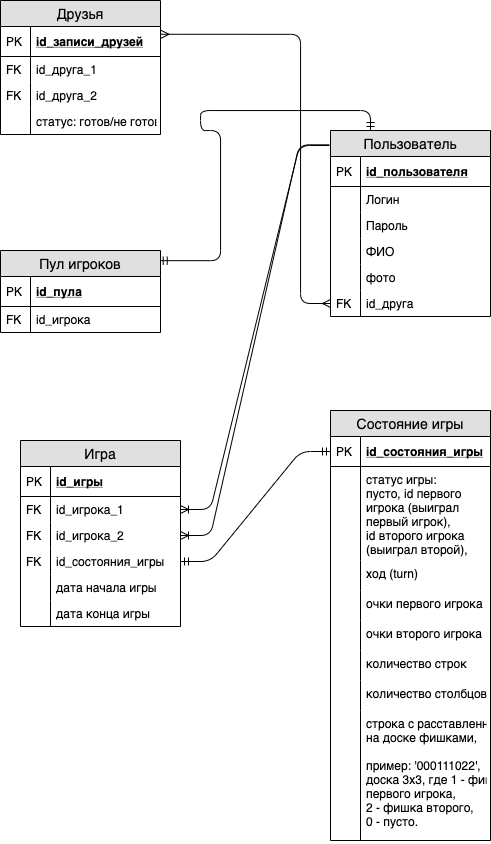

The diagram above was exported from draw.io. Its source (the exported page's mxGraphModel, read from the mxfile embedded in the PNG):
<mxGraphModel dx="1113" dy="551" grid="1" gridSize="10" guides="1" tooltips="1" connect="1" arrows="1" fold="1" page="1" pageScale="1" pageWidth="827" pageHeight="1169" math="0" shadow="0">
  <root>
    <mxCell id="0" />
    <mxCell id="1" parent="0" />
    <mxCell id="2DsCAxV9u53wBIAgCYJo-16" value="Пользователь" style="swimlane;fontStyle=0;childLayout=stackLayout;horizontal=1;startSize=26;fillColor=#e0e0e0;horizontalStack=0;resizeParent=1;resizeParentMax=0;resizeLast=0;collapsible=1;marginBottom=0;swimlaneFillColor=#ffffff;align=center;fontSize=14;" vertex="1" parent="1">
      <mxGeometry x="580" y="150" width="160" height="186" as="geometry" />
    </mxCell>
    <mxCell id="2DsCAxV9u53wBIAgCYJo-17" value="id_пользователя" style="shape=partialRectangle;top=0;left=0;right=0;bottom=1;align=left;verticalAlign=middle;fillColor=none;spacingLeft=34;spacingRight=4;overflow=hidden;rotatable=0;points=[[0,0.5],[1,0.5]];portConstraint=eastwest;dropTarget=0;fontStyle=5;fontSize=12;" vertex="1" parent="2DsCAxV9u53wBIAgCYJo-16">
      <mxGeometry y="26" width="160" height="30" as="geometry" />
    </mxCell>
    <mxCell id="2DsCAxV9u53wBIAgCYJo-18" value="PK" style="shape=partialRectangle;top=0;left=0;bottom=0;fillColor=none;align=left;verticalAlign=middle;spacingLeft=4;spacingRight=4;overflow=hidden;rotatable=0;points=[];portConstraint=eastwest;part=1;fontSize=12;" vertex="1" connectable="0" parent="2DsCAxV9u53wBIAgCYJo-17">
      <mxGeometry width="30" height="30" as="geometry" />
    </mxCell>
    <mxCell id="2DsCAxV9u53wBIAgCYJo-19" value="Логин" style="shape=partialRectangle;top=0;left=0;right=0;bottom=0;align=left;verticalAlign=top;fillColor=none;spacingLeft=34;spacingRight=4;overflow=hidden;rotatable=0;points=[[0,0.5],[1,0.5]];portConstraint=eastwest;dropTarget=0;fontSize=12;" vertex="1" parent="2DsCAxV9u53wBIAgCYJo-16">
      <mxGeometry y="56" width="160" height="26" as="geometry" />
    </mxCell>
    <mxCell id="2DsCAxV9u53wBIAgCYJo-20" value="" style="shape=partialRectangle;top=0;left=0;bottom=0;fillColor=none;align=left;verticalAlign=top;spacingLeft=4;spacingRight=4;overflow=hidden;rotatable=0;points=[];portConstraint=eastwest;part=1;fontSize=12;" vertex="1" connectable="0" parent="2DsCAxV9u53wBIAgCYJo-19">
      <mxGeometry width="30" height="26" as="geometry" />
    </mxCell>
    <mxCell id="2DsCAxV9u53wBIAgCYJo-21" value="Пароль" style="shape=partialRectangle;top=0;left=0;right=0;bottom=0;align=left;verticalAlign=top;fillColor=none;spacingLeft=34;spacingRight=4;overflow=hidden;rotatable=0;points=[[0,0.5],[1,0.5]];portConstraint=eastwest;dropTarget=0;fontSize=12;" vertex="1" parent="2DsCAxV9u53wBIAgCYJo-16">
      <mxGeometry y="82" width="160" height="26" as="geometry" />
    </mxCell>
    <mxCell id="2DsCAxV9u53wBIAgCYJo-22" value="" style="shape=partialRectangle;top=0;left=0;bottom=0;fillColor=none;align=left;verticalAlign=top;spacingLeft=4;spacingRight=4;overflow=hidden;rotatable=0;points=[];portConstraint=eastwest;part=1;fontSize=12;" vertex="1" connectable="0" parent="2DsCAxV9u53wBIAgCYJo-21">
      <mxGeometry width="30" height="26" as="geometry" />
    </mxCell>
    <mxCell id="2DsCAxV9u53wBIAgCYJo-25" value="ФИО" style="shape=partialRectangle;top=0;left=0;right=0;bottom=0;align=left;verticalAlign=top;fillColor=none;spacingLeft=34;spacingRight=4;overflow=hidden;rotatable=0;points=[[0,0.5],[1,0.5]];portConstraint=eastwest;dropTarget=0;fontSize=12;" vertex="1" parent="2DsCAxV9u53wBIAgCYJo-16">
      <mxGeometry y="108" width="160" height="26" as="geometry" />
    </mxCell>
    <mxCell id="2DsCAxV9u53wBIAgCYJo-26" value="" style="shape=partialRectangle;top=0;left=0;bottom=0;fillColor=none;align=left;verticalAlign=top;spacingLeft=4;spacingRight=4;overflow=hidden;rotatable=0;points=[];portConstraint=eastwest;part=1;fontSize=12;" vertex="1" connectable="0" parent="2DsCAxV9u53wBIAgCYJo-25">
      <mxGeometry width="30" height="26" as="geometry" />
    </mxCell>
    <mxCell id="2DsCAxV9u53wBIAgCYJo-27" value="фото" style="shape=partialRectangle;top=0;left=0;right=0;bottom=0;align=left;verticalAlign=top;fillColor=none;spacingLeft=34;spacingRight=4;overflow=hidden;rotatable=0;points=[[0,0.5],[1,0.5]];portConstraint=eastwest;dropTarget=0;fontSize=12;" vertex="1" parent="2DsCAxV9u53wBIAgCYJo-16">
      <mxGeometry y="134" width="160" height="26" as="geometry" />
    </mxCell>
    <mxCell id="2DsCAxV9u53wBIAgCYJo-28" value="" style="shape=partialRectangle;top=0;left=0;bottom=0;fillColor=none;align=left;verticalAlign=top;spacingLeft=4;spacingRight=4;overflow=hidden;rotatable=0;points=[];portConstraint=eastwest;part=1;fontSize=12;" vertex="1" connectable="0" parent="2DsCAxV9u53wBIAgCYJo-27">
      <mxGeometry width="30" height="26" as="geometry" />
    </mxCell>
    <mxCell id="2DsCAxV9u53wBIAgCYJo-29" value="id_друга" style="shape=partialRectangle;top=0;left=0;right=0;bottom=0;align=left;verticalAlign=top;fillColor=none;spacingLeft=34;spacingRight=4;overflow=hidden;rotatable=0;points=[[0,0.5],[1,0.5]];portConstraint=eastwest;dropTarget=0;fontSize=12;" vertex="1" parent="2DsCAxV9u53wBIAgCYJo-16">
      <mxGeometry y="160" width="160" height="26" as="geometry" />
    </mxCell>
    <mxCell id="2DsCAxV9u53wBIAgCYJo-30" value="FK" style="shape=partialRectangle;top=0;left=0;bottom=0;fillColor=none;align=left;verticalAlign=top;spacingLeft=4;spacingRight=4;overflow=hidden;rotatable=0;points=[];portConstraint=eastwest;part=1;fontSize=12;" vertex="1" connectable="0" parent="2DsCAxV9u53wBIAgCYJo-29">
      <mxGeometry width="30" height="26" as="geometry" />
    </mxCell>
    <mxCell id="2DsCAxV9u53wBIAgCYJo-54" value="" style="edgeStyle=entityRelationEdgeStyle;fontSize=12;html=1;endArrow=none;startArrow=ERoneToMany;startFill=0;endFill=0;exitX=1;exitY=0.5;exitDx=0;exitDy=0;" edge="1" parent="1" source="2DsCAxV9u53wBIAgCYJo-40">
      <mxGeometry width="100" height="100" relative="1" as="geometry">
        <mxPoint x="440" y="450" as="sourcePoint" />
        <mxPoint x="579" y="165" as="targetPoint" />
      </mxGeometry>
    </mxCell>
    <mxCell id="2DsCAxV9u53wBIAgCYJo-55" value="" style="edgeStyle=entityRelationEdgeStyle;fontSize=12;html=1;endArrow=none;startArrow=ERoneToMany;startFill=0;endFill=0;exitX=1;exitY=0.5;exitDx=0;exitDy=0;entryX=-0.008;entryY=0.077;entryDx=0;entryDy=0;entryPerimeter=0;" edge="1" parent="1" source="2DsCAxV9u53wBIAgCYJo-42" target="2DsCAxV9u53wBIAgCYJo-16">
      <mxGeometry width="100" height="100" relative="1" as="geometry">
        <mxPoint x="400" y="443.56" as="sourcePoint" />
        <mxPoint x="550" y="380" as="targetPoint" />
      </mxGeometry>
    </mxCell>
    <mxCell id="2DsCAxV9u53wBIAgCYJo-71" value="" style="edgeStyle=entityRelationEdgeStyle;fontSize=12;html=1;endArrow=ERmandOne;startArrow=ERmandOne;exitX=1;exitY=0.5;exitDx=0;exitDy=0;entryX=0;entryY=0.5;entryDx=0;entryDy=0;" edge="1" parent="1" source="2DsCAxV9u53wBIAgCYJo-44" target="2DsCAxV9u53wBIAgCYJo-59">
      <mxGeometry width="100" height="100" relative="1" as="geometry">
        <mxPoint x="410" y="640" as="sourcePoint" />
        <mxPoint x="510" y="540" as="targetPoint" />
      </mxGeometry>
    </mxCell>
    <mxCell id="2DsCAxV9u53wBIAgCYJo-58" value="Состояние игры" style="swimlane;fontStyle=0;childLayout=stackLayout;horizontal=1;startSize=26;fillColor=#e0e0e0;horizontalStack=0;resizeParent=1;resizeParentMax=0;resizeLast=0;collapsible=1;marginBottom=0;swimlaneFillColor=#ffffff;align=center;fontSize=14;" vertex="1" parent="1">
      <mxGeometry x="580" y="430" width="160" height="430" as="geometry" />
    </mxCell>
    <mxCell id="2DsCAxV9u53wBIAgCYJo-59" value="id_состояния_игры" style="shape=partialRectangle;top=0;left=0;right=0;bottom=1;align=left;verticalAlign=middle;fillColor=none;spacingLeft=34;spacingRight=4;overflow=hidden;rotatable=0;points=[[0,0.5],[1,0.5]];portConstraint=eastwest;dropTarget=0;fontStyle=5;fontSize=12;" vertex="1" parent="2DsCAxV9u53wBIAgCYJo-58">
      <mxGeometry y="26" width="160" height="30" as="geometry" />
    </mxCell>
    <mxCell id="2DsCAxV9u53wBIAgCYJo-60" value="PK" style="shape=partialRectangle;top=0;left=0;bottom=0;fillColor=none;align=left;verticalAlign=middle;spacingLeft=4;spacingRight=4;overflow=hidden;rotatable=0;points=[];portConstraint=eastwest;part=1;fontSize=12;" vertex="1" connectable="0" parent="2DsCAxV9u53wBIAgCYJo-59">
      <mxGeometry width="30" height="30" as="geometry" />
    </mxCell>
    <mxCell id="2DsCAxV9u53wBIAgCYJo-61" value="статус игры:&#10;пусто, id первого &#10;игрока (выиграл &#10;первый игрок),&#10;id второго игрока &#10;(выиграл второй)," style="shape=partialRectangle;top=0;left=0;right=0;bottom=0;align=left;verticalAlign=top;fillColor=none;spacingLeft=34;spacingRight=4;overflow=hidden;rotatable=0;points=[[0,0.5],[1,0.5]];portConstraint=eastwest;dropTarget=0;fontSize=12;" vertex="1" parent="2DsCAxV9u53wBIAgCYJo-58">
      <mxGeometry y="56" width="160" height="94" as="geometry" />
    </mxCell>
    <mxCell id="2DsCAxV9u53wBIAgCYJo-62" value="" style="shape=partialRectangle;top=0;left=0;bottom=0;fillColor=none;align=left;verticalAlign=top;spacingLeft=4;spacingRight=4;overflow=hidden;rotatable=0;points=[];portConstraint=eastwest;part=1;fontSize=12;" vertex="1" connectable="0" parent="2DsCAxV9u53wBIAgCYJo-61">
      <mxGeometry width="30" height="94.00000000000001" as="geometry" />
    </mxCell>
    <mxCell id="2DsCAxV9u53wBIAgCYJo-72" value="ход (turn)" style="shape=partialRectangle;top=0;left=0;right=0;bottom=0;align=left;verticalAlign=top;fillColor=none;spacingLeft=34;spacingRight=4;overflow=hidden;rotatable=0;points=[[0,0.5],[1,0.5]];portConstraint=eastwest;dropTarget=0;fontSize=12;" vertex="1" parent="2DsCAxV9u53wBIAgCYJo-58">
      <mxGeometry y="150" width="160" height="30" as="geometry" />
    </mxCell>
    <mxCell id="2DsCAxV9u53wBIAgCYJo-73" value="" style="shape=partialRectangle;top=0;left=0;bottom=0;fillColor=none;align=left;verticalAlign=top;spacingLeft=4;spacingRight=4;overflow=hidden;rotatable=0;points=[];portConstraint=eastwest;part=1;fontSize=12;" vertex="1" connectable="0" parent="2DsCAxV9u53wBIAgCYJo-72">
      <mxGeometry width="30" height="30.000000000000007" as="geometry" />
    </mxCell>
    <mxCell id="2DsCAxV9u53wBIAgCYJo-74" value="очки первого игрока" style="shape=partialRectangle;top=0;left=0;right=0;bottom=0;align=left;verticalAlign=top;fillColor=none;spacingLeft=34;spacingRight=4;overflow=hidden;rotatable=0;points=[[0,0.5],[1,0.5]];portConstraint=eastwest;dropTarget=0;fontSize=12;" vertex="1" parent="2DsCAxV9u53wBIAgCYJo-58">
      <mxGeometry y="180" width="160" height="30" as="geometry" />
    </mxCell>
    <mxCell id="2DsCAxV9u53wBIAgCYJo-75" value="" style="shape=partialRectangle;top=0;left=0;bottom=0;fillColor=none;align=left;verticalAlign=top;spacingLeft=4;spacingRight=4;overflow=hidden;rotatable=0;points=[];portConstraint=eastwest;part=1;fontSize=12;" vertex="1" connectable="0" parent="2DsCAxV9u53wBIAgCYJo-74">
      <mxGeometry width="30" height="30.000000000000007" as="geometry" />
    </mxCell>
    <mxCell id="2DsCAxV9u53wBIAgCYJo-76" value="очки второго игрока" style="shape=partialRectangle;top=0;left=0;right=0;bottom=0;align=left;verticalAlign=top;fillColor=none;spacingLeft=34;spacingRight=4;overflow=hidden;rotatable=0;points=[[0,0.5],[1,0.5]];portConstraint=eastwest;dropTarget=0;fontSize=12;" vertex="1" parent="2DsCAxV9u53wBIAgCYJo-58">
      <mxGeometry y="210" width="160" height="30" as="geometry" />
    </mxCell>
    <mxCell id="2DsCAxV9u53wBIAgCYJo-77" value="" style="shape=partialRectangle;top=0;left=0;bottom=0;fillColor=none;align=left;verticalAlign=top;spacingLeft=4;spacingRight=4;overflow=hidden;rotatable=0;points=[];portConstraint=eastwest;part=1;fontSize=12;" vertex="1" connectable="0" parent="2DsCAxV9u53wBIAgCYJo-76">
      <mxGeometry width="30" height="30.000000000000007" as="geometry" />
    </mxCell>
    <mxCell id="2DsCAxV9u53wBIAgCYJo-78" value="количество строк" style="shape=partialRectangle;top=0;left=0;right=0;bottom=0;align=left;verticalAlign=top;fillColor=none;spacingLeft=34;spacingRight=4;overflow=hidden;rotatable=0;points=[[0,0.5],[1,0.5]];portConstraint=eastwest;dropTarget=0;fontSize=12;" vertex="1" parent="2DsCAxV9u53wBIAgCYJo-58">
      <mxGeometry y="240" width="160" height="30" as="geometry" />
    </mxCell>
    <mxCell id="2DsCAxV9u53wBIAgCYJo-79" value="" style="shape=partialRectangle;top=0;left=0;bottom=0;fillColor=none;align=left;verticalAlign=top;spacingLeft=4;spacingRight=4;overflow=hidden;rotatable=0;points=[];portConstraint=eastwest;part=1;fontSize=12;" vertex="1" connectable="0" parent="2DsCAxV9u53wBIAgCYJo-78">
      <mxGeometry width="30" height="30.000000000000007" as="geometry" />
    </mxCell>
    <mxCell id="2DsCAxV9u53wBIAgCYJo-80" value="количество столбцов" style="shape=partialRectangle;top=0;left=0;right=0;bottom=0;align=left;verticalAlign=top;fillColor=none;spacingLeft=34;spacingRight=4;overflow=hidden;rotatable=0;points=[[0,0.5],[1,0.5]];portConstraint=eastwest;dropTarget=0;fontSize=12;" vertex="1" parent="2DsCAxV9u53wBIAgCYJo-58">
      <mxGeometry y="270" width="160" height="30" as="geometry" />
    </mxCell>
    <mxCell id="2DsCAxV9u53wBIAgCYJo-81" value="" style="shape=partialRectangle;top=0;left=0;bottom=0;fillColor=none;align=left;verticalAlign=top;spacingLeft=4;spacingRight=4;overflow=hidden;rotatable=0;points=[];portConstraint=eastwest;part=1;fontSize=12;" vertex="1" connectable="0" parent="2DsCAxV9u53wBIAgCYJo-80">
      <mxGeometry width="30" height="30.000000000000007" as="geometry" />
    </mxCell>
    <mxCell id="2DsCAxV9u53wBIAgCYJo-82" value="строка с расставленными&#10;на доске фишками,&#10;&#10;пример: '000111022', &#10;доска 3x3, где 1 - фишка&#10;первого игрока,&#10;2 - фишка второго,&#10;0 - пусто." style="shape=partialRectangle;top=0;left=0;right=0;bottom=0;align=left;verticalAlign=top;fillColor=none;spacingLeft=34;spacingRight=4;overflow=hidden;rotatable=0;points=[[0,0.5],[1,0.5]];portConstraint=eastwest;dropTarget=0;fontSize=12;" vertex="1" parent="2DsCAxV9u53wBIAgCYJo-58">
      <mxGeometry y="300" width="160" height="130" as="geometry" />
    </mxCell>
    <mxCell id="2DsCAxV9u53wBIAgCYJo-83" value="" style="shape=partialRectangle;top=0;left=0;bottom=0;fillColor=none;align=left;verticalAlign=top;spacingLeft=4;spacingRight=4;overflow=hidden;rotatable=0;points=[];portConstraint=eastwest;part=1;fontSize=12;" vertex="1" connectable="0" parent="2DsCAxV9u53wBIAgCYJo-82">
      <mxGeometry width="30" height="130.00000000000003" as="geometry" />
    </mxCell>
    <mxCell id="2DsCAxV9u53wBIAgCYJo-98" value="" style="edgeStyle=orthogonalEdgeStyle;fontSize=12;html=1;endArrow=ERmandOne;endFill=0;entryX=0.25;entryY=0;entryDx=0;entryDy=0;exitX=0.992;exitY=0.124;exitDx=0;exitDy=0;exitPerimeter=0;startArrow=ERmandOne;startFill=0;" edge="1" parent="1" source="2DsCAxV9u53wBIAgCYJo-84" target="2DsCAxV9u53wBIAgCYJo-16">
      <mxGeometry width="100" height="100" relative="1" as="geometry">
        <mxPoint x="450" y="150" as="sourcePoint" />
        <mxPoint x="620" y="130" as="targetPoint" />
        <Array as="points">
          <mxPoint x="470" y="280" />
          <mxPoint x="470" y="150" />
          <mxPoint x="450" y="150" />
          <mxPoint x="450" y="130" />
          <mxPoint x="620" y="130" />
        </Array>
      </mxGeometry>
    </mxCell>
    <mxCell id="2DsCAxV9u53wBIAgCYJo-33" value="Игра" style="swimlane;fontStyle=0;childLayout=stackLayout;horizontal=1;startSize=26;fillColor=#e0e0e0;horizontalStack=0;resizeParent=1;resizeParentMax=0;resizeLast=0;collapsible=1;marginBottom=0;swimlaneFillColor=#ffffff;align=center;fontSize=14;" vertex="1" parent="1">
      <mxGeometry x="270" y="460" width="160" height="186" as="geometry" />
    </mxCell>
    <mxCell id="2DsCAxV9u53wBIAgCYJo-34" value="id_игры" style="shape=partialRectangle;top=0;left=0;right=0;bottom=1;align=left;verticalAlign=middle;fillColor=none;spacingLeft=34;spacingRight=4;overflow=hidden;rotatable=0;points=[[0,0.5],[1,0.5]];portConstraint=eastwest;dropTarget=0;fontStyle=5;fontSize=12;" vertex="1" parent="2DsCAxV9u53wBIAgCYJo-33">
      <mxGeometry y="26" width="160" height="30" as="geometry" />
    </mxCell>
    <mxCell id="2DsCAxV9u53wBIAgCYJo-35" value="PK" style="shape=partialRectangle;top=0;left=0;bottom=0;fillColor=none;align=left;verticalAlign=middle;spacingLeft=4;spacingRight=4;overflow=hidden;rotatable=0;points=[];portConstraint=eastwest;part=1;fontSize=12;" vertex="1" connectable="0" parent="2DsCAxV9u53wBIAgCYJo-34">
      <mxGeometry width="30" height="30" as="geometry" />
    </mxCell>
    <mxCell id="2DsCAxV9u53wBIAgCYJo-40" value="id_игрока_1" style="shape=partialRectangle;top=0;left=0;right=0;bottom=0;align=left;verticalAlign=top;fillColor=none;spacingLeft=34;spacingRight=4;overflow=hidden;rotatable=0;points=[[0,0.5],[1,0.5]];portConstraint=eastwest;dropTarget=0;fontSize=12;" vertex="1" parent="2DsCAxV9u53wBIAgCYJo-33">
      <mxGeometry y="56" width="160" height="26" as="geometry" />
    </mxCell>
    <mxCell id="2DsCAxV9u53wBIAgCYJo-41" value="FK" style="shape=partialRectangle;top=0;left=0;bottom=0;fillColor=none;align=left;verticalAlign=top;spacingLeft=4;spacingRight=4;overflow=hidden;rotatable=0;points=[];portConstraint=eastwest;part=1;fontSize=12;" vertex="1" connectable="0" parent="2DsCAxV9u53wBIAgCYJo-40">
      <mxGeometry width="30" height="26" as="geometry" />
    </mxCell>
    <mxCell id="2DsCAxV9u53wBIAgCYJo-42" value="id_игрока_2" style="shape=partialRectangle;top=0;left=0;right=0;bottom=0;align=left;verticalAlign=top;fillColor=none;spacingLeft=34;spacingRight=4;overflow=hidden;rotatable=0;points=[[0,0.5],[1,0.5]];portConstraint=eastwest;dropTarget=0;fontSize=12;" vertex="1" parent="2DsCAxV9u53wBIAgCYJo-33">
      <mxGeometry y="82" width="160" height="26" as="geometry" />
    </mxCell>
    <mxCell id="2DsCAxV9u53wBIAgCYJo-43" value="FK" style="shape=partialRectangle;top=0;left=0;bottom=0;fillColor=none;align=left;verticalAlign=top;spacingLeft=4;spacingRight=4;overflow=hidden;rotatable=0;points=[];portConstraint=eastwest;part=1;fontSize=12;" vertex="1" connectable="0" parent="2DsCAxV9u53wBIAgCYJo-42">
      <mxGeometry width="30" height="26" as="geometry" />
    </mxCell>
    <mxCell id="2DsCAxV9u53wBIAgCYJo-44" value="id_состояния_игры" style="shape=partialRectangle;top=0;left=0;right=0;bottom=0;align=left;verticalAlign=top;fillColor=none;spacingLeft=34;spacingRight=4;overflow=hidden;rotatable=0;points=[[0,0.5],[1,0.5]];portConstraint=eastwest;dropTarget=0;fontSize=12;" vertex="1" parent="2DsCAxV9u53wBIAgCYJo-33">
      <mxGeometry y="108" width="160" height="26" as="geometry" />
    </mxCell>
    <mxCell id="2DsCAxV9u53wBIAgCYJo-45" value="FK" style="shape=partialRectangle;top=0;left=0;bottom=0;fillColor=none;align=left;verticalAlign=top;spacingLeft=4;spacingRight=4;overflow=hidden;rotatable=0;points=[];portConstraint=eastwest;part=1;fontSize=12;" vertex="1" connectable="0" parent="2DsCAxV9u53wBIAgCYJo-44">
      <mxGeometry width="30" height="26" as="geometry" />
    </mxCell>
    <mxCell id="2DsCAxV9u53wBIAgCYJo-48" value="дата начала игры" style="shape=partialRectangle;top=0;left=0;right=0;bottom=0;align=left;verticalAlign=top;fillColor=none;spacingLeft=34;spacingRight=4;overflow=hidden;rotatable=0;points=[[0,0.5],[1,0.5]];portConstraint=eastwest;dropTarget=0;fontSize=12;" vertex="1" parent="2DsCAxV9u53wBIAgCYJo-33">
      <mxGeometry y="134" width="160" height="26" as="geometry" />
    </mxCell>
    <mxCell id="2DsCAxV9u53wBIAgCYJo-49" value="" style="shape=partialRectangle;top=0;left=0;bottom=0;fillColor=none;align=left;verticalAlign=top;spacingLeft=4;spacingRight=4;overflow=hidden;rotatable=0;points=[];portConstraint=eastwest;part=1;fontSize=12;" vertex="1" connectable="0" parent="2DsCAxV9u53wBIAgCYJo-48">
      <mxGeometry width="30" height="26" as="geometry" />
    </mxCell>
    <mxCell id="2DsCAxV9u53wBIAgCYJo-50" value="дата конца игры" style="shape=partialRectangle;top=0;left=0;right=0;bottom=0;align=left;verticalAlign=top;fillColor=none;spacingLeft=34;spacingRight=4;overflow=hidden;rotatable=0;points=[[0,0.5],[1,0.5]];portConstraint=eastwest;dropTarget=0;fontSize=12;" vertex="1" parent="2DsCAxV9u53wBIAgCYJo-33">
      <mxGeometry y="160" width="160" height="26" as="geometry" />
    </mxCell>
    <mxCell id="2DsCAxV9u53wBIAgCYJo-51" value="" style="shape=partialRectangle;top=0;left=0;bottom=0;fillColor=none;align=left;verticalAlign=top;spacingLeft=4;spacingRight=4;overflow=hidden;rotatable=0;points=[];portConstraint=eastwest;part=1;fontSize=12;" vertex="1" connectable="0" parent="2DsCAxV9u53wBIAgCYJo-50">
      <mxGeometry width="30" height="26" as="geometry" />
    </mxCell>
    <mxCell id="2DsCAxV9u53wBIAgCYJo-84" value="Пул игроков" style="swimlane;fontStyle=0;childLayout=stackLayout;horizontal=1;startSize=26;fillColor=#e0e0e0;horizontalStack=0;resizeParent=1;resizeParentMax=0;resizeLast=0;collapsible=1;marginBottom=0;swimlaneFillColor=#ffffff;align=center;fontSize=14;" vertex="1" parent="1">
      <mxGeometry x="250" y="270" width="160" height="82" as="geometry" />
    </mxCell>
    <mxCell id="2DsCAxV9u53wBIAgCYJo-85" value="id_пула" style="shape=partialRectangle;top=0;left=0;right=0;bottom=1;align=left;verticalAlign=middle;fillColor=none;spacingLeft=34;spacingRight=4;overflow=hidden;rotatable=0;points=[[0,0.5],[1,0.5]];portConstraint=eastwest;dropTarget=0;fontStyle=5;fontSize=12;" vertex="1" parent="2DsCAxV9u53wBIAgCYJo-84">
      <mxGeometry y="26" width="160" height="30" as="geometry" />
    </mxCell>
    <mxCell id="2DsCAxV9u53wBIAgCYJo-86" value="PK" style="shape=partialRectangle;top=0;left=0;bottom=0;fillColor=none;align=left;verticalAlign=middle;spacingLeft=4;spacingRight=4;overflow=hidden;rotatable=0;points=[];portConstraint=eastwest;part=1;fontSize=12;" vertex="1" connectable="0" parent="2DsCAxV9u53wBIAgCYJo-85">
      <mxGeometry width="30" height="30" as="geometry" />
    </mxCell>
    <mxCell id="2DsCAxV9u53wBIAgCYJo-87" value="id_игрока" style="shape=partialRectangle;top=0;left=0;right=0;bottom=0;align=left;verticalAlign=top;fillColor=none;spacingLeft=34;spacingRight=4;overflow=hidden;rotatable=0;points=[[0,0.5],[1,0.5]];portConstraint=eastwest;dropTarget=0;fontSize=12;" vertex="1" parent="2DsCAxV9u53wBIAgCYJo-84">
      <mxGeometry y="56" width="160" height="26" as="geometry" />
    </mxCell>
    <mxCell id="2DsCAxV9u53wBIAgCYJo-88" value="FK" style="shape=partialRectangle;top=0;left=0;bottom=0;fillColor=none;align=left;verticalAlign=top;spacingLeft=4;spacingRight=4;overflow=hidden;rotatable=0;points=[];portConstraint=eastwest;part=1;fontSize=12;" vertex="1" connectable="0" parent="2DsCAxV9u53wBIAgCYJo-87">
      <mxGeometry width="30" height="26" as="geometry" />
    </mxCell>
    <mxCell id="2DsCAxV9u53wBIAgCYJo-99" value="Друзья" style="swimlane;fontStyle=0;childLayout=stackLayout;horizontal=1;startSize=26;fillColor=#e0e0e0;horizontalStack=0;resizeParent=1;resizeParentMax=0;resizeLast=0;collapsible=1;marginBottom=0;swimlaneFillColor=#ffffff;align=center;fontSize=14;" vertex="1" parent="1">
      <mxGeometry x="250" y="20" width="160" height="134" as="geometry" />
    </mxCell>
    <mxCell id="2DsCAxV9u53wBIAgCYJo-100" value="id_записи_друзей" style="shape=partialRectangle;top=0;left=0;right=0;bottom=1;align=left;verticalAlign=middle;fillColor=none;spacingLeft=34;spacingRight=4;overflow=hidden;rotatable=0;points=[[0,0.5],[1,0.5]];portConstraint=eastwest;dropTarget=0;fontStyle=5;fontSize=12;" vertex="1" parent="2DsCAxV9u53wBIAgCYJo-99">
      <mxGeometry y="26" width="160" height="30" as="geometry" />
    </mxCell>
    <mxCell id="2DsCAxV9u53wBIAgCYJo-101" value="PK" style="shape=partialRectangle;top=0;left=0;bottom=0;fillColor=none;align=left;verticalAlign=middle;spacingLeft=4;spacingRight=4;overflow=hidden;rotatable=0;points=[];portConstraint=eastwest;part=1;fontSize=12;" vertex="1" connectable="0" parent="2DsCAxV9u53wBIAgCYJo-100">
      <mxGeometry width="30" height="30" as="geometry" />
    </mxCell>
    <mxCell id="2DsCAxV9u53wBIAgCYJo-102" value="id_друга_1" style="shape=partialRectangle;top=0;left=0;right=0;bottom=0;align=left;verticalAlign=top;fillColor=none;spacingLeft=34;spacingRight=4;overflow=hidden;rotatable=0;points=[[0,0.5],[1,0.5]];portConstraint=eastwest;dropTarget=0;fontSize=12;" vertex="1" parent="2DsCAxV9u53wBIAgCYJo-99">
      <mxGeometry y="56" width="160" height="26" as="geometry" />
    </mxCell>
    <mxCell id="2DsCAxV9u53wBIAgCYJo-103" value="FK" style="shape=partialRectangle;top=0;left=0;bottom=0;fillColor=none;align=left;verticalAlign=top;spacingLeft=4;spacingRight=4;overflow=hidden;rotatable=0;points=[];portConstraint=eastwest;part=1;fontSize=12;" vertex="1" connectable="0" parent="2DsCAxV9u53wBIAgCYJo-102">
      <mxGeometry width="30" height="26" as="geometry" />
    </mxCell>
    <mxCell id="2DsCAxV9u53wBIAgCYJo-106" value="id_друга_2" style="shape=partialRectangle;top=0;left=0;right=0;bottom=0;align=left;verticalAlign=top;fillColor=none;spacingLeft=34;spacingRight=4;overflow=hidden;rotatable=0;points=[[0,0.5],[1,0.5]];portConstraint=eastwest;dropTarget=0;fontSize=12;" vertex="1" parent="2DsCAxV9u53wBIAgCYJo-99">
      <mxGeometry y="82" width="160" height="26" as="geometry" />
    </mxCell>
    <mxCell id="2DsCAxV9u53wBIAgCYJo-107" value="FK" style="shape=partialRectangle;top=0;left=0;bottom=0;fillColor=none;align=left;verticalAlign=top;spacingLeft=4;spacingRight=4;overflow=hidden;rotatable=0;points=[];portConstraint=eastwest;part=1;fontSize=12;" vertex="1" connectable="0" parent="2DsCAxV9u53wBIAgCYJo-106">
      <mxGeometry width="30" height="26" as="geometry" />
    </mxCell>
    <mxCell id="2DsCAxV9u53wBIAgCYJo-104" value="статус: готов/не готов" style="shape=partialRectangle;top=0;left=0;right=0;bottom=0;align=left;verticalAlign=top;fillColor=none;spacingLeft=34;spacingRight=4;overflow=hidden;rotatable=0;points=[[0,0.5],[1,0.5]];portConstraint=eastwest;dropTarget=0;fontSize=12;" vertex="1" parent="2DsCAxV9u53wBIAgCYJo-99">
      <mxGeometry y="108" width="160" height="26" as="geometry" />
    </mxCell>
    <mxCell id="2DsCAxV9u53wBIAgCYJo-105" value="" style="shape=partialRectangle;top=0;left=0;bottom=0;fillColor=none;align=left;verticalAlign=top;spacingLeft=4;spacingRight=4;overflow=hidden;rotatable=0;points=[];portConstraint=eastwest;part=1;fontSize=12;" vertex="1" connectable="0" parent="2DsCAxV9u53wBIAgCYJo-104">
      <mxGeometry width="30" height="26" as="geometry" />
    </mxCell>
    <mxCell id="2DsCAxV9u53wBIAgCYJo-32" value="" style="edgeStyle=orthogonalEdgeStyle;fontSize=12;html=1;endArrow=ERmany;startArrow=ERmany;entryX=0;entryY=0.5;entryDx=0;entryDy=0;exitX=1.003;exitY=0.259;exitDx=0;exitDy=0;exitPerimeter=0;" edge="1" parent="1" source="2DsCAxV9u53wBIAgCYJo-100" target="2DsCAxV9u53wBIAgCYJo-29">
      <mxGeometry width="100" height="100" relative="1" as="geometry">
        <mxPoint x="570" y="190" as="sourcePoint" />
        <mxPoint x="530" y="190" as="targetPoint" />
        <Array as="points">
          <mxPoint x="550" y="54" />
          <mxPoint x="550" y="323" />
        </Array>
      </mxGeometry>
    </mxCell>
  </root>
</mxGraphModel>